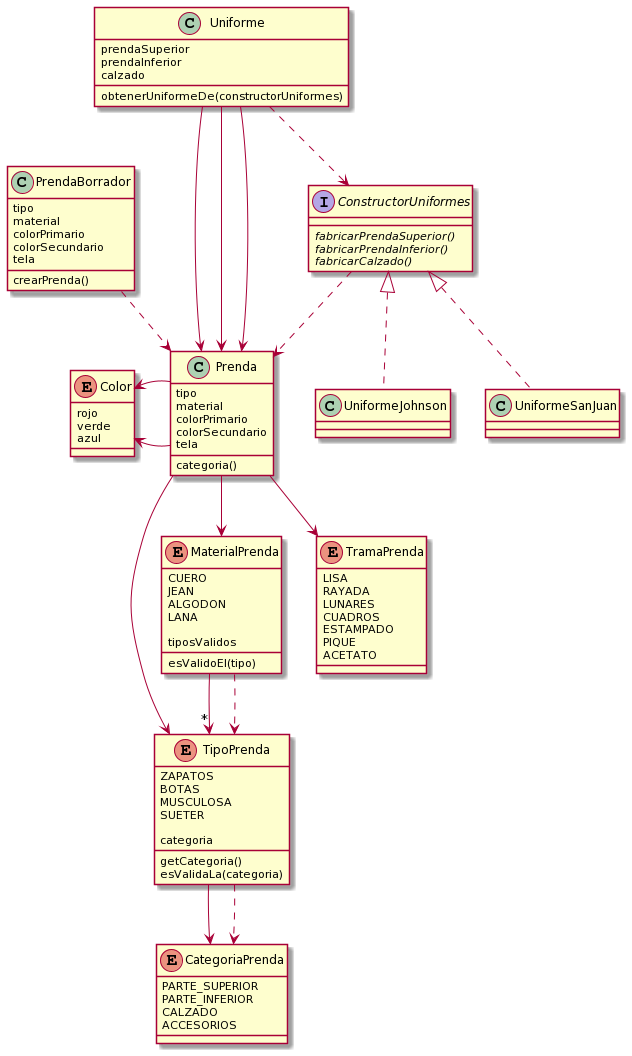

The diagram above was rendered by PlantUML. Its source (embedded in the PNG):
@startuml
class Prenda{
    tipo
    material
    colorPrimario
    colorSecundario
    tela
    
    categoria()
}

class PrendaBorrador {
    tipo
    material
    colorPrimario
    colorSecundario
    tela

    crearPrenda()
}

class Uniforme {
    prendaSuperior
    prendaInferior
    calzado
    
    obtenerUniformeDe(constructorUniformes)
}

Enum TipoPrenda{
    ZAPATOS
    BOTAS
    MUSCULOSA
    SUETER
    
    categoria

    getCategoria()
    esValidaLa(categoria)
}

Enum MaterialPrenda{
    CUERO
    JEAN
    ALGODON
    LANA
    
    tiposValidos
    
    esValidoEl(tipo)
}

Enum Color {
  rojo
  verde
  azul
}

Enum TramaPrenda {
  LISA
  RAYADA
  LUNARES
  CUADROS
  ESTAMPADO
  PIQUE
  ACETATO
}

enum CategoriaPrenda {
  PARTE_SUPERIOR
  PARTE_INFERIOR
  CALZADO
  ACCESORIOS
}

interface ConstructorUniformes {
  {abstract} fabricarPrendaSuperior()
  {abstract} fabricarPrendaInferior()
  {abstract} fabricarCalzado()
}

class UniformeJohnson implements ConstructorUniformes {}
class UniformeSanJuan implements ConstructorUniformes {}

Prenda -up-> TipoPrenda
Prenda --> MaterialPrenda
Prenda -left-> Color
Prenda -left-> Color
Prenda --> TramaPrenda

PrendaBorrador ..> Prenda

TipoPrenda --> CategoriaPrenda
TipoPrenda ..> CategoriaPrenda

MaterialPrenda -->"*" TipoPrenda
MaterialPrenda ..> TipoPrenda

ConstructorUniformes ..> Prenda

Uniforme ..> ConstructorUniformes
Uniforme --> Prenda
Uniforme --> Prenda
Uniforme --> Prenda
@enduml